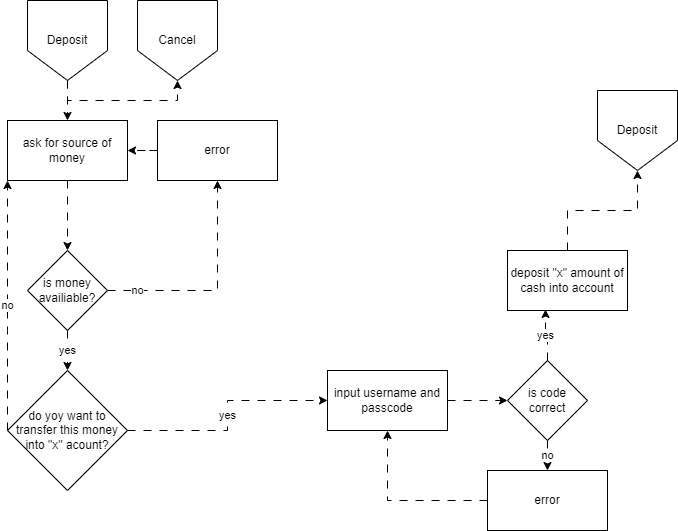

The diagram above was exported from draw.io. Its source (the exported page's mxGraphModel, read from the mxfile embedded in the PNG):
<mxGraphModel dx="1434" dy="836" grid="1" gridSize="10" guides="1" tooltips="1" connect="1" arrows="1" fold="1" page="1" pageScale="1" pageWidth="850" pageHeight="1100" math="0" shadow="0">
  <root>
    <mxCell id="0" />
    <mxCell id="1" parent="0" />
    <mxCell id="64jNFOERI_Tb6HPFOE4B-1" value="yes" style="edgeStyle=orthogonalEdgeStyle;rounded=0;orthogonalLoop=1;jettySize=auto;html=1;flowAnimation=1;" parent="1" source="64jNFOERI_Tb6HPFOE4B-2" target="64jNFOERI_Tb6HPFOE4B-9" edge="1">
      <mxGeometry relative="1" as="geometry">
        <Array as="points">
          <mxPoint x="240" y="440" />
          <mxPoint x="240" y="410" />
        </Array>
      </mxGeometry>
    </mxCell>
    <mxCell id="9-vKMg_pQapwa704O37l-1" value="no" style="edgeStyle=orthogonalEdgeStyle;rounded=0;orthogonalLoop=1;jettySize=auto;html=1;entryX=0;entryY=1;entryDx=0;entryDy=0;flowAnimation=1;" parent="1" source="64jNFOERI_Tb6HPFOE4B-2" target="gFU9TzptzSrd8i_0NJRg-2" edge="1">
      <mxGeometry relative="1" as="geometry">
        <Array as="points">
          <mxPoint x="20" y="340" />
          <mxPoint x="20" y="340" />
        </Array>
      </mxGeometry>
    </mxCell>
    <mxCell id="64jNFOERI_Tb6HPFOE4B-2" value="do yoy want to transfer this money into &quot;x&quot; acount?" style="rhombus;whiteSpace=wrap;html=1;" parent="1" vertex="1">
      <mxGeometry x="20" y="380" width="120" height="120" as="geometry" />
    </mxCell>
    <mxCell id="64jNFOERI_Tb6HPFOE4B-3" style="edgeStyle=orthogonalEdgeStyle;rounded=0;orthogonalLoop=1;jettySize=auto;html=1;flowAnimation=1;" parent="1" source="64jNFOERI_Tb6HPFOE4B-4" target="64jNFOERI_Tb6HPFOE4B-5" edge="1">
      <mxGeometry relative="1" as="geometry" />
    </mxCell>
    <mxCell id="64jNFOERI_Tb6HPFOE4B-4" value="deposit &quot;x&quot; amount of cash into account" style="whiteSpace=wrap;html=1;" parent="1" vertex="1">
      <mxGeometry x="520" y="260" width="120" height="60" as="geometry" />
    </mxCell>
    <UserObject label="Deposit" link="data:page/id,rjkk4G9pVdGJUG_Aq8ia" id="64jNFOERI_Tb6HPFOE4B-5">
      <mxCell style="shape=offPageConnector;whiteSpace=wrap;html=1;" parent="1" vertex="1">
        <mxGeometry x="610" y="100" width="80" height="80" as="geometry" />
      </mxCell>
    </UserObject>
    <mxCell id="64jNFOERI_Tb6HPFOE4B-6" value="no" style="edgeStyle=orthogonalEdgeStyle;rounded=0;orthogonalLoop=1;jettySize=auto;html=1;flowAnimation=1;" parent="1" source="64jNFOERI_Tb6HPFOE4B-7" target="64jNFOERI_Tb6HPFOE4B-12" edge="1">
      <mxGeometry relative="1" as="geometry" />
    </mxCell>
    <mxCell id="64jNFOERI_Tb6HPFOE4B-7" value="is code correct" style="rhombus;whiteSpace=wrap;html=1;" parent="1" vertex="1">
      <mxGeometry x="520" y="370" width="80" height="80" as="geometry" />
    </mxCell>
    <mxCell id="64jNFOERI_Tb6HPFOE4B-8" value="" style="edgeStyle=orthogonalEdgeStyle;rounded=0;orthogonalLoop=1;jettySize=auto;html=1;flowAnimation=1;" parent="1" source="64jNFOERI_Tb6HPFOE4B-9" target="64jNFOERI_Tb6HPFOE4B-7" edge="1">
      <mxGeometry relative="1" as="geometry" />
    </mxCell>
    <mxCell id="64jNFOERI_Tb6HPFOE4B-9" value="input username and passcode" style="whiteSpace=wrap;html=1;" parent="1" vertex="1">
      <mxGeometry x="340" y="380" width="120" height="60" as="geometry" />
    </mxCell>
    <mxCell id="64jNFOERI_Tb6HPFOE4B-10" value="yes" style="edgeStyle=orthogonalEdgeStyle;rounded=0;orthogonalLoop=1;jettySize=auto;html=1;entryX=0.317;entryY=0.983;entryDx=0;entryDy=0;entryPerimeter=0;flowAnimation=1;" parent="1" source="64jNFOERI_Tb6HPFOE4B-7" target="64jNFOERI_Tb6HPFOE4B-4" edge="1">
      <mxGeometry relative="1" as="geometry" />
    </mxCell>
    <mxCell id="64jNFOERI_Tb6HPFOE4B-11" style="edgeStyle=orthogonalEdgeStyle;rounded=0;orthogonalLoop=1;jettySize=auto;html=1;flowAnimation=1;" parent="1" source="64jNFOERI_Tb6HPFOE4B-12" target="64jNFOERI_Tb6HPFOE4B-9" edge="1">
      <mxGeometry relative="1" as="geometry" />
    </mxCell>
    <mxCell id="64jNFOERI_Tb6HPFOE4B-12" value="error" style="whiteSpace=wrap;html=1;" parent="1" vertex="1">
      <mxGeometry x="500" y="480" width="120" height="60" as="geometry" />
    </mxCell>
    <mxCell id="gFU9TzptzSrd8i_0NJRg-9" value="" style="edgeStyle=orthogonalEdgeStyle;rounded=0;orthogonalLoop=1;jettySize=auto;html=1;flowAnimation=1;" parent="1" source="gFU9TzptzSrd8i_0NJRg-1" target="gFU9TzptzSrd8i_0NJRg-2" edge="1">
      <mxGeometry relative="1" as="geometry" />
    </mxCell>
    <mxCell id="gFU9TzptzSrd8i_0NJRg-15" style="edgeStyle=orthogonalEdgeStyle;rounded=0;orthogonalLoop=1;jettySize=auto;html=1;entryX=0.5;entryY=1;entryDx=0;entryDy=0;flowAnimation=1;" parent="1" source="gFU9TzptzSrd8i_0NJRg-1" target="gFU9TzptzSrd8i_0NJRg-14" edge="1">
      <mxGeometry relative="1" as="geometry">
        <Array as="points">
          <mxPoint x="80" y="110" />
          <mxPoint x="190" y="110" />
        </Array>
      </mxGeometry>
    </mxCell>
    <UserObject label="Deposit" id="gFU9TzptzSrd8i_0NJRg-1">
      <mxCell style="shape=offPageConnector;whiteSpace=wrap;html=1;" parent="1" vertex="1">
        <mxGeometry x="40" y="10" width="80" height="80" as="geometry" />
      </mxCell>
    </UserObject>
    <mxCell id="gFU9TzptzSrd8i_0NJRg-5" value="" style="edgeStyle=orthogonalEdgeStyle;rounded=0;orthogonalLoop=1;jettySize=auto;html=1;flowAnimation=1;" parent="1" source="gFU9TzptzSrd8i_0NJRg-2" target="gFU9TzptzSrd8i_0NJRg-4" edge="1">
      <mxGeometry relative="1" as="geometry" />
    </mxCell>
    <mxCell id="gFU9TzptzSrd8i_0NJRg-2" value="ask for source of money" style="whiteSpace=wrap;html=1;" parent="1" vertex="1">
      <mxGeometry x="20" y="130" width="120" height="60" as="geometry" />
    </mxCell>
    <mxCell id="gFU9TzptzSrd8i_0NJRg-7" value="no" style="edgeStyle=orthogonalEdgeStyle;rounded=0;orthogonalLoop=1;jettySize=auto;html=1;flowAnimation=1;" parent="1" source="gFU9TzptzSrd8i_0NJRg-4" target="gFU9TzptzSrd8i_0NJRg-6" edge="1">
      <mxGeometry x="-0.7273" relative="1" as="geometry">
        <mxPoint as="offset" />
      </mxGeometry>
    </mxCell>
    <mxCell id="gFU9TzptzSrd8i_0NJRg-11" value="yes" style="edgeStyle=orthogonalEdgeStyle;rounded=0;orthogonalLoop=1;jettySize=auto;html=1;flowAnimation=1;" parent="1" source="gFU9TzptzSrd8i_0NJRg-4" target="64jNFOERI_Tb6HPFOE4B-2" edge="1">
      <mxGeometry relative="1" as="geometry" />
    </mxCell>
    <mxCell id="gFU9TzptzSrd8i_0NJRg-4" value="is money availiable?" style="rhombus;whiteSpace=wrap;html=1;" parent="1" vertex="1">
      <mxGeometry x="40" y="260" width="80" height="80" as="geometry" />
    </mxCell>
    <mxCell id="gFU9TzptzSrd8i_0NJRg-10" value="" style="edgeStyle=orthogonalEdgeStyle;rounded=0;orthogonalLoop=1;jettySize=auto;html=1;flowAnimation=1;" parent="1" source="gFU9TzptzSrd8i_0NJRg-6" target="gFU9TzptzSrd8i_0NJRg-2" edge="1">
      <mxGeometry relative="1" as="geometry" />
    </mxCell>
    <mxCell id="gFU9TzptzSrd8i_0NJRg-6" value="error" style="whiteSpace=wrap;html=1;" parent="1" vertex="1">
      <mxGeometry x="170" y="130" width="120" height="60" as="geometry" />
    </mxCell>
    <UserObject label="Cancel" link="data:page/id,rjkk4G9pVdGJUG_Aq8ia" id="gFU9TzptzSrd8i_0NJRg-14">
      <mxCell style="shape=offPageConnector;whiteSpace=wrap;html=1;" parent="1" vertex="1">
        <mxGeometry x="150" y="10" width="80" height="80" as="geometry" />
      </mxCell>
    </UserObject>
  </root>
</mxGraphModel>